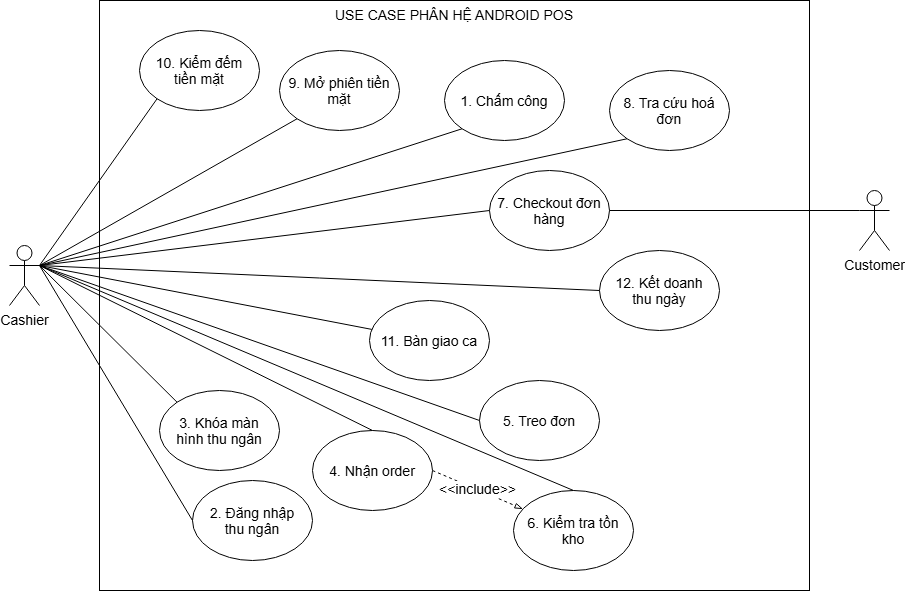

The diagram above was exported from draw.io. Its source (the exported page's mxGraphModel, read from the mxfile embedded in the PNG):
<mxGraphModel dx="2241" dy="-384" grid="1" gridSize="10" guides="1" tooltips="1" connect="1" arrows="1" fold="1" page="1" pageScale="1" pageWidth="827" pageHeight="1169" math="0" shadow="0">
  <root>
    <mxCell id="0" />
    <mxCell id="1" parent="0" />
    <mxCell id="YGglN_TH4JA6u-F5w0CC-35" parent="1" style="rounded=0;whiteSpace=wrap;html=1;fontSize=14;verticalAlign=top;" value="USE CASE PHÂN HỆ ANDROID POS" vertex="1">
      <mxGeometry height="590" width="710" y="1170" as="geometry" />
    </mxCell>
    <mxCell id="YGglN_TH4JA6u-F5w0CC-21" parent="1" style="ellipse;whiteSpace=wrap;html=1;shapeInside=1;fontSize=14;" value="1.&amp;nbsp;Chấm công" vertex="1">
      <mxGeometry height="80" width="120" x="345" y="1230" as="geometry" />
    </mxCell>
    <mxCell id="YGglN_TH4JA6u-F5w0CC-22" parent="1" style="ellipse;whiteSpace=wrap;html=1;shapeInside=1;fontSize=14;" value="2.&amp;nbsp;Đăng nhập thu ngân" vertex="1">
      <mxGeometry height="80" width="120" x="93" y="1650" as="geometry" />
    </mxCell>
    <mxCell id="YGglN_TH4JA6u-F5w0CC-23" parent="1" style="ellipse;whiteSpace=wrap;html=1;shapeInside=1;fontSize=14;" value="8.&amp;nbsp;Tra cứu hoá đơn" vertex="1">
      <mxGeometry height="80" width="120" x="510" y="1240" as="geometry" />
    </mxCell>
    <mxCell id="YGglN_TH4JA6u-F5w0CC-24" parent="1" style="ellipse;whiteSpace=wrap;html=1;shapeInside=1;fontSize=14;" value="9.&amp;nbsp;Mở phiên tiền mặt" vertex="1">
      <mxGeometry height="80" width="120" x="180" y="1220" as="geometry" />
    </mxCell>
    <mxCell id="YGglN_TH4JA6u-F5w0CC-26" parent="1" style="ellipse;whiteSpace=wrap;html=1;shapeInside=1;fontSize=14;" value="7.&amp;nbsp;Checkout đơn hàng" vertex="1">
      <mxGeometry height="80" width="120" x="390" y="1340" as="geometry" />
    </mxCell>
    <mxCell id="YGglN_TH4JA6u-F5w0CC-27" parent="1" style="ellipse;whiteSpace=wrap;html=1;shapeInside=1;fontSize=14;" value="6.&amp;nbsp;Kiểm tra tồn kho" vertex="1">
      <mxGeometry height="80" width="120" x="414" y="1660" as="geometry" />
    </mxCell>
    <mxCell id="YGglN_TH4JA6u-F5w0CC-28" parent="1" style="ellipse;whiteSpace=wrap;html=1;shapeInside=1;fontSize=14;" value="5.&amp;nbsp;Treo đơn" vertex="1">
      <mxGeometry height="80" width="120" x="380" y="1550" as="geometry" />
    </mxCell>
    <mxCell id="YGglN_TH4JA6u-F5w0CC-59" edge="1" parent="1" source="YGglN_TH4JA6u-F5w0CC-29" style="rounded=0;orthogonalLoop=1;jettySize=auto;html=1;exitX=1;exitY=0.5;exitDx=0;exitDy=0;defaultLabelBackgroundColor=page;endArrow=blockThin;endFill=0;dashed=1;fontSize=14;" target="YGglN_TH4JA6u-F5w0CC-27" value="&amp;lt;&amp;lt;include&amp;gt;&amp;gt;">
      <mxGeometry relative="1" as="geometry" />
    </mxCell>
    <mxCell id="YGglN_TH4JA6u-F5w0CC-29" parent="1" style="ellipse;whiteSpace=wrap;html=1;shapeInside=1;fontSize=14;" value="4.&amp;nbsp;Nhận order" vertex="1">
      <mxGeometry height="80" width="120" x="213" y="1600" as="geometry" />
    </mxCell>
    <mxCell id="YGglN_TH4JA6u-F5w0CC-30" parent="1" style="ellipse;whiteSpace=wrap;html=1;shapeInside=1;fontSize=14;" value="3.&amp;nbsp;Khóa màn hình thu ngân" vertex="1">
      <mxGeometry height="80" width="120" x="60" y="1560" as="geometry" />
    </mxCell>
    <mxCell id="YGglN_TH4JA6u-F5w0CC-31" parent="1" style="ellipse;whiteSpace=wrap;html=1;shapeInside=1;fontSize=14;" value="10.&amp;nbsp;Kiểm đếm tiền mặt" vertex="1">
      <mxGeometry height="80" width="120" x="40" y="1200" as="geometry" />
    </mxCell>
    <mxCell id="YGglN_TH4JA6u-F5w0CC-33" parent="1" style="ellipse;whiteSpace=wrap;html=1;shapeInside=1;fontSize=14;" value="12.&amp;nbsp;Kết doanh thu ngày" vertex="1">
      <mxGeometry height="80" width="120" x="500" y="1420" as="geometry" />
    </mxCell>
    <mxCell id="YGglN_TH4JA6u-F5w0CC-34" parent="1" style="ellipse;whiteSpace=wrap;html=1;shapeInside=1;fontSize=14;" value="11.&amp;nbsp;Bàn giao ca" vertex="1">
      <mxGeometry height="80" width="120" x="270" y="1470" as="geometry" />
    </mxCell>
    <mxCell id="YGglN_TH4JA6u-F5w0CC-45" edge="1" parent="1" source="YGglN_TH4JA6u-F5w0CC-36" style="rounded=0;orthogonalLoop=1;jettySize=auto;html=1;exitX=1;exitY=0.3333333333333333;exitDx=0;exitDy=0;exitPerimeter=0;defaultLabelBackgroundColor=page;entryX=0;entryY=0.5;entryDx=0;entryDy=0;endArrow=none;endFill=0;fontSize=14;" target="YGglN_TH4JA6u-F5w0CC-22">
      <mxGeometry relative="1" as="geometry" />
    </mxCell>
    <mxCell id="YGglN_TH4JA6u-F5w0CC-46" edge="1" parent="1" source="YGglN_TH4JA6u-F5w0CC-36" style="rounded=0;orthogonalLoop=1;jettySize=auto;html=1;exitX=1;exitY=0.3333333333333333;exitDx=0;exitDy=0;exitPerimeter=0;defaultLabelBackgroundColor=page;endArrow=none;endFill=0;fontSize=14;" target="YGglN_TH4JA6u-F5w0CC-34">
      <mxGeometry relative="1" as="geometry" />
    </mxCell>
    <mxCell id="YGglN_TH4JA6u-F5w0CC-47" edge="1" parent="1" source="YGglN_TH4JA6u-F5w0CC-36" style="rounded=0;orthogonalLoop=1;jettySize=auto;html=1;exitX=1;exitY=0.3333333333333333;exitDx=0;exitDy=0;exitPerimeter=0;entryX=0;entryY=1;entryDx=0;entryDy=0;defaultLabelBackgroundColor=page;endArrow=none;endFill=0;fontSize=14;" target="YGglN_TH4JA6u-F5w0CC-31">
      <mxGeometry relative="1" as="geometry" />
    </mxCell>
    <mxCell id="YGglN_TH4JA6u-F5w0CC-48" edge="1" parent="1" source="YGglN_TH4JA6u-F5w0CC-36" style="rounded=0;orthogonalLoop=1;jettySize=auto;html=1;exitX=1;exitY=0.3333333333333333;exitDx=0;exitDy=0;exitPerimeter=0;entryX=0;entryY=1;entryDx=0;entryDy=0;defaultLabelBackgroundColor=page;endArrow=none;endFill=0;fontSize=14;" target="YGglN_TH4JA6u-F5w0CC-24">
      <mxGeometry relative="1" as="geometry" />
    </mxCell>
    <mxCell id="YGglN_TH4JA6u-F5w0CC-49" edge="1" parent="1" source="YGglN_TH4JA6u-F5w0CC-36" style="rounded=0;orthogonalLoop=1;jettySize=auto;html=1;exitX=1;exitY=0.3333333333333333;exitDx=0;exitDy=0;exitPerimeter=0;entryX=0;entryY=0.5;entryDx=0;entryDy=0;defaultLabelBackgroundColor=page;endArrow=none;endFill=0;fontSize=14;" target="YGglN_TH4JA6u-F5w0CC-33">
      <mxGeometry relative="1" x="0.0008" as="geometry" />
    </mxCell>
    <mxCell id="YGglN_TH4JA6u-F5w0CC-50" edge="1" parent="1" source="YGglN_TH4JA6u-F5w0CC-36" style="rounded=0;orthogonalLoop=1;jettySize=auto;html=1;exitX=1;exitY=0.3333333333333333;exitDx=0;exitDy=0;exitPerimeter=0;defaultLabelBackgroundColor=page;endArrow=none;endFill=0;entryX=0;entryY=1;entryDx=0;entryDy=0;fontSize=14;" target="YGglN_TH4JA6u-F5w0CC-23">
      <mxGeometry relative="1" as="geometry" />
    </mxCell>
    <mxCell id="YGglN_TH4JA6u-F5w0CC-51" edge="1" parent="1" source="YGglN_TH4JA6u-F5w0CC-36" style="rounded=0;orthogonalLoop=1;jettySize=auto;html=1;exitX=1;exitY=0.3333333333333333;exitDx=0;exitDy=0;exitPerimeter=0;entryX=0;entryY=1;entryDx=0;entryDy=0;defaultLabelBackgroundColor=page;endArrow=none;endFill=0;fontSize=14;" target="YGglN_TH4JA6u-F5w0CC-21">
      <mxGeometry relative="1" as="geometry" />
    </mxCell>
    <mxCell id="YGglN_TH4JA6u-F5w0CC-52" edge="1" parent="1" source="YGglN_TH4JA6u-F5w0CC-36" style="rounded=0;orthogonalLoop=1;jettySize=auto;html=1;exitX=1;exitY=0.3333333333333333;exitDx=0;exitDy=0;exitPerimeter=0;entryX=0;entryY=0;entryDx=0;entryDy=0;defaultLabelBackgroundColor=page;endArrow=none;endFill=0;fontSize=14;" target="YGglN_TH4JA6u-F5w0CC-30">
      <mxGeometry relative="1" as="geometry" />
    </mxCell>
    <mxCell id="YGglN_TH4JA6u-F5w0CC-53" edge="1" parent="1" source="YGglN_TH4JA6u-F5w0CC-36" style="rounded=0;orthogonalLoop=1;jettySize=auto;html=1;exitX=1;exitY=0.3333333333333333;exitDx=0;exitDy=0;exitPerimeter=0;entryX=0.5;entryY=0;entryDx=0;entryDy=0;defaultLabelBackgroundColor=page;endArrow=none;endFill=0;fontSize=14;" target="YGglN_TH4JA6u-F5w0CC-29">
      <mxGeometry relative="1" as="geometry" />
    </mxCell>
    <mxCell id="YGglN_TH4JA6u-F5w0CC-54" edge="1" parent="1" source="YGglN_TH4JA6u-F5w0CC-36" style="rounded=0;orthogonalLoop=1;jettySize=auto;html=1;exitX=1;exitY=0.3333333333333333;exitDx=0;exitDy=0;exitPerimeter=0;entryX=0;entryY=0.5;entryDx=0;entryDy=0;defaultLabelBackgroundColor=page;endArrow=none;endFill=0;fontSize=14;" target="YGglN_TH4JA6u-F5w0CC-28">
      <mxGeometry relative="1" as="geometry" />
    </mxCell>
    <mxCell id="YGglN_TH4JA6u-F5w0CC-55" edge="1" parent="1" source="YGglN_TH4JA6u-F5w0CC-36" style="rounded=0;orthogonalLoop=1;jettySize=auto;html=1;exitX=1;exitY=0.3333333333333333;exitDx=0;exitDy=0;exitPerimeter=0;defaultLabelBackgroundColor=page;endArrow=none;endFill=0;entryX=0.5;entryY=0;entryDx=0;entryDy=0;fontSize=14;" target="YGglN_TH4JA6u-F5w0CC-27">
      <mxGeometry relative="1" as="geometry" />
    </mxCell>
    <mxCell id="YGglN_TH4JA6u-F5w0CC-56" edge="1" parent="1" source="YGglN_TH4JA6u-F5w0CC-36" style="rounded=0;orthogonalLoop=1;jettySize=auto;html=1;exitX=1;exitY=0.3333333333333333;exitDx=0;exitDy=0;exitPerimeter=0;entryX=0;entryY=0.5;entryDx=0;entryDy=0;defaultLabelBackgroundColor=page;endArrow=none;endFill=0;fontSize=14;" target="YGglN_TH4JA6u-F5w0CC-26">
      <mxGeometry relative="1" as="geometry" />
    </mxCell>
    <mxCell id="YGglN_TH4JA6u-F5w0CC-36" parent="1" style="shape=umlActor;verticalLabelPosition=bottom;verticalAlign=top;html=1;outlineConnect=0;labelPerimeter=1;fontSize=14;" value="Cashier" vertex="1">
      <mxGeometry height="60" width="30" x="-90" y="1415" as="geometry" />
    </mxCell>
    <mxCell id="YGglN_TH4JA6u-F5w0CC-58" edge="1" parent="1" source="YGglN_TH4JA6u-F5w0CC-37" style="rounded=0;orthogonalLoop=1;jettySize=auto;html=1;exitX=0;exitY=0.3333333333333333;exitDx=0;exitDy=0;exitPerimeter=0;defaultLabelBackgroundColor=page;endArrow=none;endFill=0;fontSize=14;" target="YGglN_TH4JA6u-F5w0CC-26">
      <mxGeometry relative="1" as="geometry" />
    </mxCell>
    <mxCell id="YGglN_TH4JA6u-F5w0CC-37" parent="1" style="shape=umlActor;verticalLabelPosition=bottom;verticalAlign=top;html=1;outlineConnect=0;labelPerimeter=1;fontSize=14;" value="Customer" vertex="1">
      <mxGeometry height="60" width="30" x="760" y="1360" as="geometry" />
    </mxCell>
  </root>
</mxGraphModel>